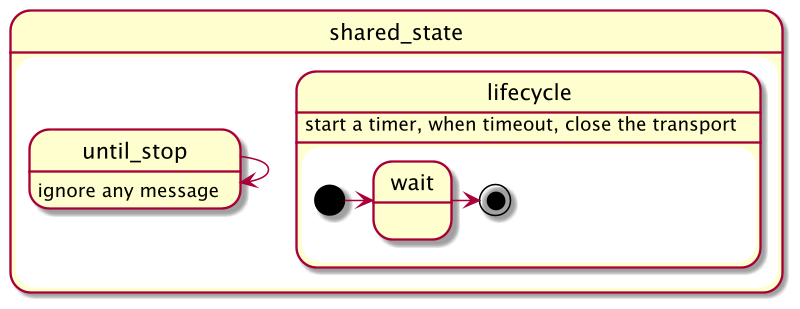

The diagram above was rendered by PlantUML. Its source (embedded in the PNG):
@startuml
skinparam dpi 300
scale 0.5
state shared_state {
        state lifecycle {
                lifecycle : start a timer, when timeout, close the transport
                [*] -> wait
                wait -> [*]
        }

        state until_stop {
                until_stop : ignore any message
                until_stop -> until_stop
        }
}
@enduml